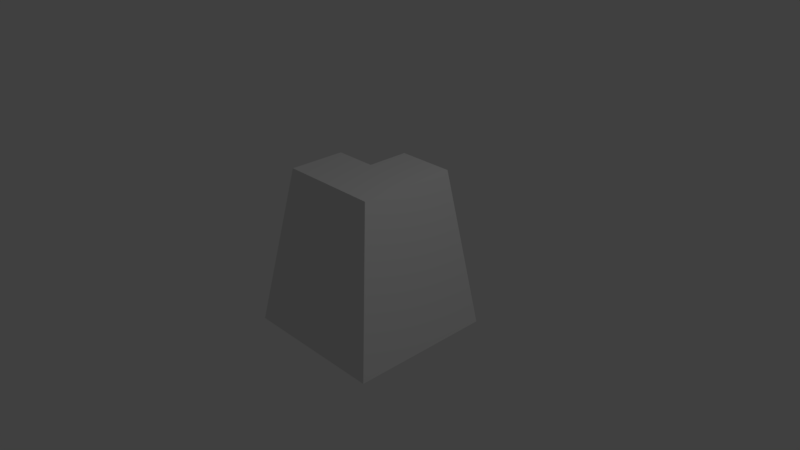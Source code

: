 # Source: Trapezoidal_Prism_Corner.blend  (saved by Blender 2.79.0; exported with 4.5.12 LTS)
import bpy
from mathutils import Matrix  # noqa: F401  (used for matrix-valued properties, if any)

bpy.ops.wm.read_factory_settings(use_empty=True)
scene = bpy.context.scene
scene.name = 'Scene'

# ---- collections
col_collection_1 = bpy.data.collections.new('Collection 1'); scene.collection.children.link(col_collection_1)

# ---- world
world_world = bpy.data.worlds.new('World'); scene.world = world_world
world_world.color = (0.05088, 0.05088, 0.05088)
world_world.use_sun_shadow = False
world_world.sun_shadow_jitter_overblur = 0.0
world_world.cycles.sampling_method = 'MANUAL'

# ---- cameras
cam_camera = bpy.data.cameras.new('Camera')
cam_camera.clip_end = 100.0
cam_camera.lens = 35.0
cam_camera.sensor_width = 32.0
cam_camera.sensor_height = 18.0
cam_camera.ortho_scale = 7.314
cam_camera.dof.focus_distance = 0.0
cam_camera.dof.aperture_fstop = 128.0

# ---- lights
light_lamp = bpy.data.lights.new('Lamp', 'POINT')
light_lamp.transmission_factor = 0.0
light_lamp.cutoff_distance = 30.0
light_lamp.energy = 100.0
light_lamp.shadow_buffer_clip_start = 1.001
light_lamp.shadow_soft_size = 0.1
light_lamp.shadow_maximum_resolution = 0.006
light_lamp.use_absolute_resolution = True

# ---- meshes
me_cube_001 = bpy.data.meshes.new('Cube.001')
me_cube_001.from_pydata([(-1.0, -1.0, -1.0), (-1.0, -0.4, 1.0), (-1.0, 1.0, -1.0), (-1.0, 0.4, 1.0), (1.0, -1.0, -1.0), (0.4, -0.4, 1.0), (1.0, 1.0, -1.0), (0.4, 1.0, 1.0), (-1.0, 0.3333, -1.0), (-1.0, -0.3333, -1.0), (-1.0, -0.8, -0.3333), (-1.0, -0.6, 0.3333), (-1.0, -0.3333, 1.0), (-1.0, 0.3333, 1.0), (-1.0, 0.6038, 0.3333), (-1.0, 0.8, -0.3333), (0.3333, 1.0, -1.0), (-0.3333, 1.0, -1.0), (-0.3333, 1.0, 1.0), (0.3333, 1.0, 1.0), (0.6, 1.0, 0.3333), (0.8, 1.0, -0.3333), (1.0, -0.3333, -1.0), (1.0, 0.3333, -1.0), (0.4, 0.3333, 1.0), (0.4, -0.3333, 1.0), (0.6, -0.6, 0.3333), (0.8, -0.8, -0.3333), (-0.3333, -1.0, -1.0), (0.3333, -1.0, -1.0), (0.3333, -0.4, 1.0), (-0.3333, -0.4, 1.0), (0.3333, 0.3333, 1.0), (0.3333, -0.3333, 1.0), (-0.3333, 0.3333, 1.0), (-0.3333, -0.3333, 1.0), (-0.3333, 0.3333, -1.0), (-0.3333, -0.3333, -1.0), (0.3333, 0.3333, -1.0), (0.3333, -0.3333, -1.0), (0.3333, -0.8, -0.3333), (-0.3333, -0.8, -0.3333), (0.3333, -0.6, 0.3333), (-0.3333, -0.6, 0.3333), (0.8, 0.3333, -0.3333), (0.8, -0.3333, -0.3333), (0.6, 0.3333, 0.3333), (0.6, -0.3333, 0.3333), (-0.3333, 1.0, -0.3333), (0.3333, 1.0, -0.3333), (-0.3333, 1.004, 0.3333), (0.3333, 1.0, 0.3333), (-1.0, -0.3333, -0.3333), (-1.0, 0.3333, -0.3333), (-1.0, -0.3333, 0.3333), (-1.0, 0.3333, 0.3333), (-0.4, 1.0, 1.0), (-0.6, 1.0, 0.3333), (-0.8, 1.0, -0.3333), (-0.4, 0.4, 1.0), (-0.6, 0.6, 0.3333), (-0.8004, 0.8003, -0.3303)], [], [(55, 13, 3, 14), (24, 7, 19, 32), (47, 25, 5, 26), (43, 31, 1, 11), (39, 22, 4, 29), (35, 12, 1, 31), (25, 33, 30, 5), (33, 35, 31, 30), (20, 51, 19, 7), (24, 32, 33, 25), (19, 18, 34, 32), (32, 34, 35, 33), (34, 18, 56, 59), (34, 13, 12, 35), (9, 37, 28, 0), (37, 39, 29, 28), (2, 17, 36, 8), (8, 36, 37, 9), (17, 16, 38, 36), (36, 38, 39, 37), (16, 6, 23, 38), (38, 23, 22, 39), (28, 41, 10, 0), (41, 43, 11, 10), (4, 27, 40, 29), (29, 40, 41, 28), (27, 26, 42, 40), (40, 42, 43, 41), (26, 5, 30, 42), (42, 30, 31, 43), (22, 45, 27, 4), (45, 47, 26, 27), (6, 21, 44, 23), (23, 44, 45, 22), (21, 20, 46, 44), (44, 46, 47, 45), (20, 7, 24, 46), (46, 24, 25, 47), (16, 49, 21, 6), (49, 51, 20, 21), (17, 2, 58, 48), (17, 48, 49, 16), (48, 50, 51, 49), (50, 18, 19, 51), (8, 53, 15, 2), (53, 55, 14, 15), (0, 10, 52, 9), (9, 52, 53, 8), (10, 11, 54, 52), (52, 54, 55, 53), (11, 1, 12, 54), (54, 12, 13, 55), (58, 57, 50, 48), (57, 56, 18, 50), (13, 34, 59, 3), (57, 60, 59, 56), (3, 59, 60, 14), (60, 57, 58, 61), (14, 60, 61, 15), (2, 15, 61), (58, 2, 61)])
me_cube_001.use_remesh_preserve_volume = False
me_cube_001.use_remesh_preserve_attributes = False
me_cube_001.use_mirror_vertex_groups = False
me_cube_001.update()

# ---- objects
ob_cube = bpy.data.objects.new('Cube', me_cube_001)
ob_lamp = bpy.data.objects.new('Lamp', light_lamp)
ob_camera = bpy.data.objects.new('Camera', cam_camera)

# ---- transforms, parenting, visibility, modifiers, constraints
ob_cube.location = (0.0, 0.0, 0.0)
ob_cube.lineart.crease_threshold = 0.0
ob_lamp.location = (4.076, 1.005, 5.904)
ob_lamp.rotation_euler = (0.6503, 0.05522, 1.866)
ob_lamp.lock_rotations_4d = False
ob_lamp.empty_display_type = 'ARROWS'
ob_lamp.color = (0.0, 0.0, 0.0, 0.0)
ob_lamp.lineart.crease_threshold = 0.0
ob_camera.location = (7.481, -6.508, 5.344)
ob_camera.rotation_euler = (1.109, 0.0, 0.8149)
ob_camera.lock_rotations_4d = False
ob_camera.empty_display_type = 'ARROWS'
ob_camera.color = (0.0, 0.0, 0.0, 0.0)
ob_camera.display_type = 'WIRE'
ob_camera.lineart.crease_threshold = 0.0

# ---- collection membership
col_collection_1.objects.link(ob_cube)
col_collection_1.objects.link(ob_lamp)
col_collection_1.objects.link(ob_camera)

# ---- scene / render settings (as saved in the file)
scene.camera = ob_camera
scene.frame_start = 1; scene.frame_end = 250; scene.frame_set(1)
scene.render.engine = 'BLENDER_EEVEE_NEXT'
scene.render.resolution_percentage = 50
scene.render.dither_intensity = 0.0
scene.cycles.use_denoising = False
scene.cycles.samples = 128
scene.cycles.sampling_pattern = 'TABULATED_SOBOL'
scene.cycles.use_adaptive_sampling = False
scene.cycles.use_light_tree = False
scene.cycles.blur_glossy = 0.0
scene.cycles.sample_clamp_indirect = 0.0
scene.view_settings.view_transform = 'Standard'
bpy.context.view_layer.update()
